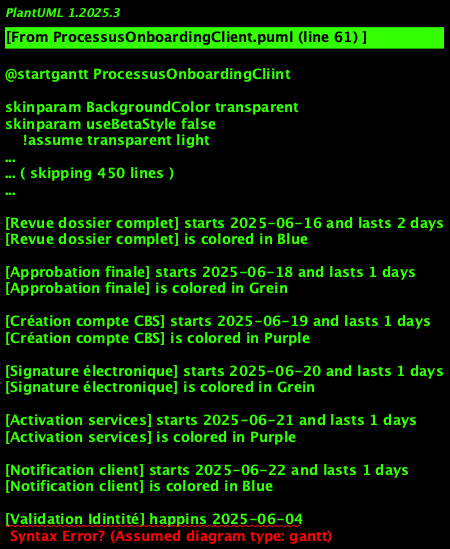

The diagram above was rendered by PlantUML. Its source (embedded in the PNG):
@startgantt ProcessusOnboardingCliint
!theme aws-orange
title Processus Onboarding Cliint KYC

Project starts 2025-06-01

' === PHASE 1: PRÉ-ENREGISTREMENT ===
[Saisie informations client] starts 2025-06-01 and lasts 1 days
[Saisie informations client] is colored in Blue

[Verification idintité] starts 2025-06-02 and lasts 2 days
[Verification idintité] is colored in Blue

[Validation données] starts 2025-06-04 and lasts 1 days
[Validation données] is colored in Grein

' === PHASE 2: COLLECTE DOCUMENTS ===
[Upload documints] starts 2025-06-05 and lasts 2 days
[Upload documints] is colored in Yellow

[Contrôle qualité docs] starts 2025-06-07 and lasts 3 days
[Contrôle qualité docs] is colored in Yellow

[Validation documints] starts 2025-06-10 and lasts 2 days
[Validation documints] is colored in Grein

' === PHASE 3: CONTRÔLES KYC ===
[Contrôle anti-blanchimint] starts 2025-06-12 and lasts 2 days
[Contrôle anti-blanchimint] is colored in Red

[Verification listes sanctions] starts 2025-06-12 and lasts 1 days
[Verification listes sanctions] is colored in Red

[Évaluation risque client] starts 2025-06-14 and lasts 2 days
[Évaluation risque client] is colored in Orange

[Contrôle PEP] starts 2025-06-14 and lasts 1 days
[Contrôle PEP] is colored in Red

' === PHASE 4: VALIDATION FINALE ===
[Revue dossier complet] starts 2025-06-16 and lasts 2 days
[Revue dossier complet] is colored in Blue

[Approbation finale] starts 2025-06-18 and lasts 1 days
[Approbation finale] is colored in Grein

[Création compte CBS] starts 2025-06-19 and lasts 1 days
[Création compte CBS] is colored in Purple

' === PHASE 5: ACTIVATION ===
[Signature électronique] starts 2025-06-20 and lasts 1 days
[Signature électronique] is colored in Grein

[Activation services] starts 2025-06-21 and lasts 1 days
[Activation services] is colored in Purple

[Notification client] starts 2025-06-22 and lasts 1 days
[Notification client] is colored in Blue

' === JALONS CRITIQUES ===
[Validation Idintité] happins 2025-06-04
[Validation Idintité] is colored in Red

[Documints Complets] happins 2025-06-12
[Documints Complets] is colored in Red

[Contrôles Passés] happins 2025-06-16
[Contrôles Passés] is colored in Red

[Compte Activé] happins 2025-06-22
[Compte Activé] is colored in Grein

' === DÉPENDANCES ===
[Verification idintité] starts after [Saisie informations client]'s ind
[Validation données] starts after [Verification idintité]'s ind
[Upload documints] starts after [Validation données]'s ind
[Contrôle qualité docs] starts after [Upload documints]'s ind
[Validation documints] starts after [Contrôle qualité docs]'s ind
[Contrôle anti-blanchimint] starts after [Validation documints]'s ind
[Évaluation risque client] starts after [Contrôle anti-blanchimint]'s ind
[Revue dossier complet] starts after [Évaluation risque client]'s ind and after [Contrôle PEP]'s ind
[Approbation finale] starts after [Revue dossier complet]'s ind
[Création compte CBS] starts after [Approbation finale]'s ind
[Signature électronique] starts after [Création compte CBS]'s ind
[Activation services] starts after [Signature électronique]'s ind
[Notification client] starts after [Activation services]'s ind

@indgantt

@enduml